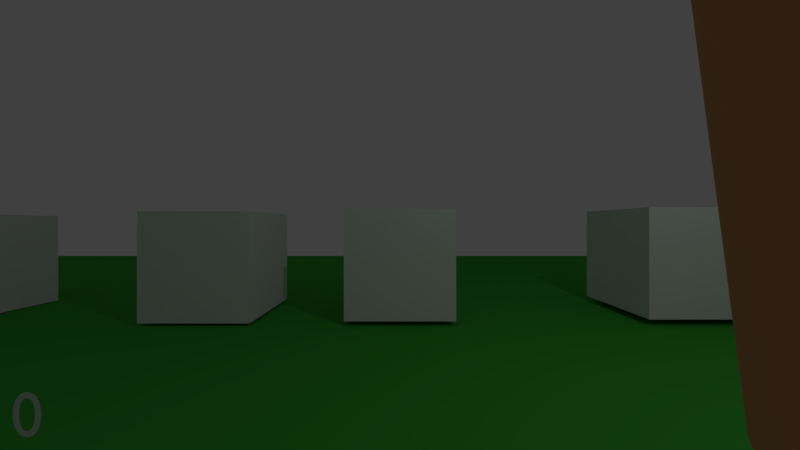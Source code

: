 # Source: UPBGE_Engine_FPS_V.07_download_free.blend  (saved by Blender 2.79.1; exported with 4.5.12 LTS)
import bpy
from mathutils import Matrix  # noqa: F401  (used for matrix-valued properties, if any)

bpy.ops.wm.read_factory_settings(use_empty=True)
scene = bpy.context.scene
scene.name = 'camera1'

# ---- collections
col_collection_1 = bpy.data.collections.new('Collection 1'); scene.collection.children.link(col_collection_1)
col_collection_2 = bpy.data.collections.new('Collection 2'); scene.collection.children.link(col_collection_2)
col_collection_2.hide_render = True
col_collection_2.hide_viewport = True
col_collection_10 = bpy.data.collections.new('Collection 10'); scene.collection.children.link(col_collection_10)
col_collection_10.hide_render = True
col_collection_10.hide_viewport = True

# ---- materials (node trees are filled in below, after node groups)
mat_material_001 = bpy.data.materials.new('Material.001')
mat_material_001.alpha_threshold = 0.0
mat_material_001.use_transparent_shadow = False
mat_material_001.diffuse_color = (1.0, 0.01218, 0.0, 1.0)
mat_material_001.roughness = 0.5
mat_ground = bpy.data.materials.new('ground')
mat_ground.alpha_threshold = 0.0
mat_ground.use_transparent_shadow = False
mat_ground.diffuse_color = (0.04907, 0.4109, 0.04236, 1.0)
mat_ground.roughness = 0.5
mat_ground.specular_intensity = 0.7226
mat_material_002 = bpy.data.materials.new('Material.002')
mat_material_002.alpha_threshold = 0.0
mat_material_002.use_transparent_shadow = False
mat_material_002.diffuse_color = (0.477, 0.477, 0.477, 1.0)
mat_material_002.roughness = 0.5
mat_material_003 = bpy.data.materials.new('Material.003')
mat_material_003.alpha_threshold = 0.0
mat_material_003.use_transparent_shadow = False
mat_material_003.diffuse_color = (1.0, 0.3631, 0.1972, 1.0)
mat_material_003.roughness = 0.5
mat_material_004 = bpy.data.materials.new('Material.004')
mat_material_004.alpha_threshold = 0.0
mat_material_004.use_transparent_shadow = False
mat_material_004.diffuse_color = (0.7873, 0.8, 0.0, 1.0)
mat_material_004.roughness = 0.5
mat_bala_cor = bpy.data.materials.new('bala cor')
mat_bala_cor.alpha_threshold = 0.0
mat_bala_cor.use_transparent_shadow = False
mat_bala_cor.diffuse_color = (0.7962, 0.6958, 0.01083, 1.0)
mat_bala_cor.roughness = 0.5

# ---- material node trees

# ---- world
world_world = bpy.data.worlds.new('World'); scene.world = world_world
world_world.color = (0.05088, 0.05088, 0.05088)
world_world.use_sun_shadow = False
world_world.sun_shadow_jitter_overblur = 0.0
world_world.cycles.sampling_method = 'MANUAL'

# ---- cameras
cam_camera_002 = bpy.data.cameras.new('Camera.002')
cam_camera_002.passepartout_alpha = 1.0
cam_camera_002.clip_end = 100.0
cam_camera_002.lens = 13.43
cam_camera_002.sensor_width = 32.0
cam_camera_002.sensor_height = 18.0
cam_camera_002.ortho_scale = 7.314
cam_camera_002.lens_unit = 'FOV'
cam_camera_002.dof.focus_distance = 0.0
cam_camera_002.dof.aperture_fstop = 128.0

# ---- lights
light_lamp = bpy.data.lights.new('Lamp', 'POINT')
light_lamp.transmission_factor = 0.0
light_lamp.cutoff_distance = 30.0
light_lamp.energy = 100.0
light_lamp.shadow_buffer_clip_start = 1.001
light_lamp.shadow_soft_size = 0.1
light_lamp.shadow_maximum_resolution = 0.006
light_lamp.use_absolute_resolution = True
light_point = bpy.data.lights.new('Point', 'POINT')
light_point.transmission_factor = 0.0
light_point.energy = 100.0
light_point.shadow_buffer_clip_start = 0.5
light_point.shadow_soft_size = 0.1
light_point.shadow_maximum_resolution = 0.006
light_point.use_absolute_resolution = True

# ---- meshes
me_cube_011 = bpy.data.meshes.new('Cube.011')
me_cube_011.from_pydata([(-0.3478, -0.2018, -0.9245), (-0.3478, -0.2018, -0.6899), (-0.3478, 0.2018, -0.9245), (-0.3478, 0.2018, -0.6899), (0.3478, -0.2018, -0.9245), (0.3478, -0.2018, -0.6899), (0.3478, 0.2018, -0.9245), (0.3478, 0.2018, -0.6899)], [], [(0, 1, 3, 2), (2, 3, 7, 6), (6, 7, 5, 4), (4, 5, 1, 0), (2, 6, 4, 0), (7, 3, 1, 5)])
me_cube_011.materials.append(mat_material_001)
me_cube_011.use_remesh_preserve_volume = False
me_cube_011.use_remesh_preserve_attributes = False
me_cube_011.use_mirror_vertex_groups = False
me_cube_011.update()
me_cube_009 = bpy.data.meshes.new('Cube.009')
me_cube_009.from_pydata([(-0.3478, -0.2018, -0.9245), (-0.3478, -0.2018, -0.6899), (-0.3478, 0.2018, -0.9245), (-0.3478, 0.2018, -0.6899), (0.3478, -0.2018, -0.9245), (0.3478, -0.2018, -0.6899), (0.3478, 0.2018, -0.9245), (0.3478, 0.2018, -0.6899)], [], [(0, 1, 3, 2), (2, 3, 7, 6), (6, 7, 5, 4), (4, 5, 1, 0), (2, 6, 4, 0), (7, 3, 1, 5)])
me_cube_009.materials.append(mat_material_001)
me_cube_009.use_remesh_preserve_volume = False
me_cube_009.use_remesh_preserve_attributes = False
me_cube_009.use_mirror_vertex_groups = False
me_cube_009.update()
me_cube_008 = bpy.data.meshes.new('Cube.008')
me_cube_008.from_pydata([(-0.3478, -0.2018, -0.9245), (-0.3478, -0.2018, -0.6899), (-0.3478, 0.2018, -0.9245), (-0.3478, 0.2018, -0.6899), (0.3478, -0.2018, -0.9245), (0.3478, -0.2018, -0.6899), (0.3478, 0.2018, -0.9245), (0.3478, 0.2018, -0.6899)], [], [(0, 1, 3, 2), (2, 3, 7, 6), (6, 7, 5, 4), (4, 5, 1, 0), (2, 6, 4, 0), (7, 3, 1, 5)])
me_cube_008.materials.append(mat_material_001)
me_cube_008.use_remesh_preserve_volume = False
me_cube_008.use_remesh_preserve_attributes = False
me_cube_008.use_mirror_vertex_groups = False
me_cube_008.update()
me_cube_007 = bpy.data.meshes.new('Cube.007')
me_cube_007.from_pydata([(-0.3478, -0.2018, -0.9245), (-0.3478, -0.2018, -0.6899), (-0.3478, 0.2018, -0.9245), (-0.3478, 0.2018, -0.6899), (0.3478, -0.2018, -0.9245), (0.3478, -0.2018, -0.6899), (0.3478, 0.2018, -0.9245), (0.3478, 0.2018, -0.6899)], [], [(0, 1, 3, 2), (2, 3, 7, 6), (6, 7, 5, 4), (4, 5, 1, 0), (2, 6, 4, 0), (7, 3, 1, 5)])
me_cube_007.materials.append(mat_material_001)
me_cube_007.use_remesh_preserve_volume = False
me_cube_007.use_remesh_preserve_attributes = False
me_cube_007.use_mirror_vertex_groups = False
me_cube_007.update()
me_cube_006 = bpy.data.meshes.new('Cube.006')
me_cube_006.from_pydata([(-1.0, -1.0, -1.0), (-1.0, -1.0, 1.0), (-1.0, 1.0, -1.0), (-1.0, 1.0, 1.0), (1.0, -1.0, -1.0), (1.0, -1.0, 1.0), (1.0, 1.0, -1.0), (1.0, 1.0, 1.0)], [], [(0, 1, 3, 2), (2, 3, 7, 6), (6, 7, 5, 4), (4, 5, 1, 0), (2, 6, 4, 0), (7, 3, 1, 5)])
me_cube_006.use_remesh_preserve_volume = False
me_cube_006.use_remesh_preserve_attributes = False
me_cube_006.use_mirror_vertex_groups = False
me_cube_006.update()
me_cube_002 = bpy.data.meshes.new('Cube.002')
me_cube_002.from_pydata([(-1.0, -1.0, -1.0), (-1.0, -1.0, 1.0), (-1.0, 1.0, -1.0), (-1.0, 1.0, 1.0), (1.0, -1.0, -1.0), (1.0, -1.0, 1.0), (1.0, 1.0, -1.0), (1.0, 1.0, 1.0)], [], [(0, 1, 3, 2), (2, 3, 7, 6), (6, 7, 5, 4), (4, 5, 1, 0), (2, 6, 4, 0), (7, 3, 1, 5)])
me_cube_002.use_remesh_preserve_volume = False
me_cube_002.use_remesh_preserve_attributes = False
me_cube_002.use_mirror_vertex_groups = False
me_cube_002.update()
me_cube_001 = bpy.data.meshes.new('Cube.001')
me_cube_001.from_pydata([(-1.0, -1.0, -1.0), (-1.0, -1.0, 1.0), (-1.0, 1.0, -1.0), (-1.0, 1.0, 1.0), (1.0, -1.0, -1.0), (1.0, -1.0, 1.0), (1.0, 1.0, -1.0), (1.0, 1.0, 1.0)], [], [(0, 1, 3, 2), (2, 3, 7, 6), (6, 7, 5, 4), (4, 5, 1, 0), (2, 6, 4, 0), (7, 3, 1, 5)])
me_cube_001.use_remesh_preserve_volume = False
me_cube_001.use_remesh_preserve_attributes = False
me_cube_001.use_mirror_vertex_groups = False
me_cube_001.update()
me_cube = bpy.data.meshes.new('Cube')
me_cube.from_pydata([(-1.0, -1.0, -1.0), (-1.0, -1.0, 1.0), (-1.0, 1.0, -1.0), (-1.0, 1.0, 1.0), (1.0, -1.0, -1.0), (1.0, -1.0, 1.0), (1.0, 1.0, -1.0), (1.0, 1.0, 1.0)], [], [(0, 1, 3, 2), (2, 3, 7, 6), (6, 7, 5, 4), (4, 5, 1, 0), (2, 6, 4, 0), (7, 3, 1, 5)])
me_cube.use_remesh_preserve_volume = False
me_cube.use_remesh_preserve_attributes = False
me_cube.use_mirror_vertex_groups = False
me_cube.update()
me_ground = bpy.data.meshes.new('ground')
me_ground.from_pydata([(-20.0, -20.0, 0.0), (20.0, -20.0, 0.0), (-20.0, 20.0, 0.0), (20.0, 20.0, 0.0)], [], [(0, 1, 3, 2)])
_uv = me_ground.uv_layers.new(name='UVMap')
_uv.uv.foreach_set('vector', [0.0, 0.0, 1.0, 0.0, 1.0, 1.0, 0.0, 1.0])
me_ground.materials.append(mat_ground)
me_ground.use_remesh_preserve_volume = False
me_ground.use_remesh_preserve_attributes = False
me_ground.use_mirror_vertex_groups = False
me_ground.update()
me_cube_005 = bpy.data.meshes.new('Cube.005')
me_cube_005.from_pydata([(-0.3748, -0.3391, -1.0), (-0.3748, -0.3391, 1.0), (-0.3748, 0.3391, -1.0), (-0.3748, 0.3391, 1.0), (0.3748, -0.3391, -1.0), (0.3748, -0.3391, 1.0), (0.3748, 0.3391, -1.0), (0.3748, 0.3391, 1.0)], [], [(0, 1, 3, 2), (2, 3, 7, 6), (6, 7, 5, 4), (4, 5, 1, 0), (2, 6, 4, 0), (7, 3, 1, 5)])
me_cube_005.use_remesh_preserve_volume = False
me_cube_005.use_remesh_preserve_attributes = False
me_cube_005.use_mirror_vertex_groups = False
me_cube_005.update()
me_piston_piston1 = bpy.data.meshes.new('piston piston1')
me_piston_piston1.from_pydata([(0.1678, 1.658, -1.392), (0.1616, 1.658, -1.39), (0.1563, 1.659, -1.388), (0.1316, 1.67, -1.447), (0.1406, 1.669, -1.452), (0.1908, 1.622, -1.302), (0.1915, 1.602, -1.298), (0.2034, 1.603, -1.304), (0.2035, 1.61, -1.306), (0.2036, 1.618, -1.308), (0.2036, 1.622, -1.309), (0.1587, 1.641, -1.38), (0.1596, 1.631, -1.377), (0.1628, 1.63, -1.378), (0.1617, 1.639, -1.381), (0.1615, 1.64, -1.381), (0.1512, 1.659, -1.386), (0.1452, 1.659, -1.383), (0.1223, 1.67, -1.444), (0.1768, 1.623, -1.298), (0.1772, 1.62, -1.297), (0.178, 1.611, -1.295), (0.1787, 1.604, -1.294), (0.1559, 1.641, -1.379), (0.156, 1.639, -1.378), (0.1565, 1.631, -1.375), (0.1351, 1.702, -1.443), (0.1433, 1.699, -1.448), (0.1868, 1.649, -1.35), (0.1868, 1.684, -1.353), (0.2058, 1.677, -1.311), (0.2037, 1.63, -1.311), (0.1757, 1.688, -1.346), (0.1933, 1.68, -1.304), (0.1758, 1.688, -1.377), (0.1655, 1.691, -1.371), (0.1755, 1.654, -1.375), (0.1905, 1.632, -1.304), (0.1585, 1.694, -1.387), (0.1682, 1.69, -1.394), (0.1804, 1.65, -1.347), (0.1692, 1.655, -1.372), (0.203, 1.561, -1.294), (0.183, 1.569, -1.338), (0.1861, 1.617, -1.343), (0.1745, 1.565, -1.333), (0.1755, 1.617, -1.338), (0.1931, 1.557, -1.289), (0.1875, 1.639, -1.346), (0.1807, 1.639, -1.342), (0.1864, 1.631, -1.345), (0.1805, 1.631, -1.341), (0.1568, 1.649, -1.386), (0.1598, 1.649, -1.387), (0.1588, 1.642, -1.388), (0.156, 1.642, -1.387), (0.1748, 1.65, -1.344), (0.1638, 1.655, -1.37), (0.176, 1.639, -1.339), (0.1595, 1.648, -1.379), (0.1625, 1.647, -1.38), (0.1587, 1.64, -1.388), (0.1556, 1.632, -1.387), (0.1586, 1.632, -1.388), (0.1583, 1.63, -1.388), (0.1553, 1.63, -1.387), (0.156, 1.64, -1.387), (0.1629, 1.628, -1.377), (0.16, 1.628, -1.376), (0.1668, 1.626, -1.368), (0.1667, 1.625, -1.368), (0.1636, 1.627, -1.367), (0.1634, 1.625, -1.367), (0.1709, 1.623, -1.358), (0.1676, 1.623, -1.357), (0.1678, 1.625, -1.357), (0.1711, 1.625, -1.358), (0.1704, 1.625, -1.351), (0.1738, 1.625, -1.352), (0.1736, 1.623, -1.353), (0.1701, 1.623, -1.351), (0.1855, 1.621, -1.344), (0.1749, 1.622, -1.34), (0.1805, 1.631, -1.341), (0.1757, 1.632, -1.339), (0.126, 1.7, -1.441), (0.1614, 1.65, -1.34), (0.176, 1.632, -1.3), (0.1789, 1.678, -1.3), (0.1628, 1.685, -1.343), (0.1535, 1.689, -1.368), (0.1518, 1.655, -1.365), (0.147, 1.691, -1.385), (0.1582, 1.655, -1.368), (0.1685, 1.65, -1.342), (0.1639, 1.618, -1.334), (0.1655, 1.57, -1.331), (0.1828, 1.563, -1.285), (0.1708, 1.64, -1.338), (0.1632, 1.64, -1.336), (0.1707, 1.632, -1.337), (0.164, 1.632, -1.335), (0.1534, 1.642, -1.385), (0.154, 1.649, -1.384), (0.1565, 1.648, -1.378), (0.1533, 1.64, -1.385), (0.1525, 1.63, -1.385), (0.1527, 1.632, -1.385), (0.1567, 1.628, -1.375), (0.1602, 1.625, -1.366), (0.1604, 1.627, -1.366), (0.1643, 1.624, -1.356), (0.1644, 1.625, -1.355), (0.1669, 1.625, -1.349), (0.1666, 1.624, -1.35), (0.1642, 1.622, -1.335), (0.1707, 1.632, -1.337), (0.176, 1.632, -1.339)], [], [(0, 1, 2, 3, 4), (5, 6, 7, 8, 9, 10), (11, 12, 13, 14, 15), (2, 16, 17, 18, 3), (19, 20, 21, 22, 6, 5), (23, 24, 25, 12, 11), (3, 26, 27, 4), (28, 29, 30, 31), (29, 32, 33, 30), (34, 35, 32, 29), (36, 34, 29, 28), (31, 30, 33, 37), (27, 26, 38, 39), (10, 31, 37, 5), (4, 27, 39, 0), (36, 28, 40, 41), (7, 42, 43, 44), (44, 43, 45, 46), (42, 47, 45, 43), (28, 48, 49, 40), (31, 10, 48, 28), (0, 36, 41, 1), (0, 39, 34, 36), (39, 38, 35, 34), (42, 7, 6, 47), (48, 50, 51, 49), (10, 9, 50, 48), (52, 53, 54, 55), (41, 40, 56, 57), (40, 49, 58, 56), (2, 1, 53, 52), (41, 57, 59, 60), (1, 41, 60, 53), (54, 15, 14, 61), (53, 60, 15, 54), (60, 59, 11, 15), (62, 63, 64, 65), (55, 54, 61, 66), (64, 67, 68, 65), (63, 13, 67, 64), (67, 13, 69, 70), (13, 12, 71, 69), (72, 70, 73, 74), (69, 71, 75, 76), (68, 67, 70, 72), (76, 75, 77, 78), (74, 73, 79, 80), (81, 79, 78, 50), (80, 79, 81, 82), (61, 14, 13, 63), (66, 61, 63, 62), (79, 73, 76, 78), (73, 70, 69, 76), (83, 50, 78), (46, 82, 81, 44), (84, 58, 49, 83), (78, 77, 84, 83), (50, 9, 8, 81), (81, 8, 7, 44), (3, 18, 85, 26), (86, 87, 88, 89), (89, 88, 33, 32), (90, 89, 32, 35), (91, 86, 89, 90), (87, 37, 33, 88), (85, 92, 38, 26), (19, 5, 37, 87), (18, 17, 92, 85), (91, 93, 94, 86), (22, 95, 96, 97), (95, 46, 45, 96), (97, 96, 45, 47), (86, 94, 98, 99), (87, 86, 99, 19), (17, 16, 93, 91), (17, 91, 90, 92), (92, 90, 35, 38), (97, 47, 6, 22), (99, 98, 100, 101), (19, 99, 101, 20), (52, 55, 102, 103), (93, 57, 56, 94), (94, 56, 58, 98), (2, 52, 103, 16), (93, 104, 59, 57), (16, 103, 104, 93), (102, 105, 24, 23), (103, 102, 23, 104), (104, 23, 11, 59), (62, 65, 106, 107), (55, 66, 105, 102), (106, 65, 68, 108), (107, 106, 108, 25), (108, 109, 110, 25), (25, 110, 71, 12), (72, 74, 111, 109), (110, 112, 75, 71), (68, 72, 109, 108), (112, 113, 77, 75), (74, 80, 114, 111), (115, 101, 113, 114), (80, 82, 115, 114), (105, 107, 25, 24), (66, 62, 107, 105), (114, 113, 112, 111), (111, 112, 110, 109), (116, 113, 101), (46, 95, 115, 82), (117, 116, 98, 58), (113, 116, 117, 77), (101, 115, 21, 20), (115, 95, 22, 21)])
me_piston_piston1.materials.append(mat_material_002)
me_piston_piston1.use_remesh_preserve_volume = False
me_piston_piston1.use_remesh_preserve_attributes = False
me_piston_piston1.use_mirror_vertex_groups = False
me_piston_piston1.update()
me_bracod_bracod1 = bpy.data.meshes.new('bracod bracod1')
me_bracod_bracod1.from_pydata([(0.1963, 1.628, -1.328), (0.1945, 1.617, -1.327), (0.1935, 1.606, -1.326), (0.1895, 1.595, -1.324), (0.188, 1.587, -1.323), (0.1864, 1.578, -1.323), (0.1842, 1.567, -1.322), (0.182, 1.555, -1.321), (0.1902, 1.552, -1.315), (0.1948, 1.551, -1.309), (0.2073, 1.612, -1.3), (0.2092, 1.626, -1.305), (0.204, 1.638, -1.299), (0.1981, 1.64, -1.33), (0.196, 1.553, -1.284), (0.1828, 1.598, -1.272), (0.1795, 1.603, -1.273), (0.1983, 1.607, -1.288), (0.2017, 1.554, -1.322), (0.2132, 1.556, -1.329), (0.2251, 1.557, -1.311), (0.2287, 1.562, -1.291), (0.2123, 1.557, -1.288), (0.2042, 1.557, -1.336), (0.2064, 1.565, -1.339), (0.2086, 1.573, -1.343), (0.2097, 1.582, -1.345), (0.2108, 1.59, -1.346), (0.2112, 1.599, -1.347), (0.2087, 1.607, -1.347), (0.2114, 1.616, -1.349), (0.2142, 1.625, -1.351), (0.2331, 1.616, -1.317), (0.2291, 1.587, -1.314), (0.2338, 1.613, -1.289), (0.2061, 1.632, -1.34), (0.2121, 1.631, -1.279), (0.1859, 1.617, -1.264), (0.2014, 1.594, -1.249), (0.2194, 1.603, -1.245), (0.1901, 1.63, -1.263), (0.1913, 1.635, -1.278), (0.1793, 1.649, -1.288), (0.1747, 1.638, -1.283), (0.2898, 1.475, -1.064), (0.3247, 1.532, -1.07), (0.2882, 1.51, -1.071), (0.3315, 1.553, -1.106), (0.3764, 1.519, -1.109), (0.2401, 1.594, -1.26), (0.2241, 1.612, -1.254), (0.3069, 1.447, -1.083), (0.373, 1.439, -1.094), (0.2412, 1.581, -1.264), (0.2376, 1.573, -1.253), (0.2313, 1.587, -1.29), (0.2057, 1.568, -1.256), (0.2146, 1.559, -1.259), (0.3748, 1.472, -1.12), (0.1985, 1.625, -1.361), (0.1971, 1.616, -1.359), (0.1719, 1.628, -1.375), (0.1701, 1.635, -1.379), (0.1931, 1.556, -1.328), (0.1999, 1.633, -1.362), (0.1932, 1.637, -1.357), (0.2016, 1.612, -1.337), (0.1804, 1.624, -1.347), (0.1897, 1.621, -1.35), (0.1868, 1.64, -1.351), (0.1836, 1.632, -1.349), (0.1734, 1.63, -1.369), (0.1749, 1.632, -1.363), (0.1549, 1.637, -1.36), (0.1542, 1.637, -1.365), (0.1682, 1.642, -1.382), (0.1696, 1.644, -1.374), (0.1709, 1.646, -1.367), (0.1729, 1.639, -1.365), (0.1518, 1.644, -1.365), (0.1526, 1.644, -1.36), (0.1536, 1.651, -1.362), (0.1526, 1.65, -1.366), (0.151, 1.593, -1.339), (0.1511, 1.586, -1.338), (0.1544, 1.592, -1.311), (0.1551, 1.599, -1.311), (0.1536, 1.636, -1.37), (0.151, 1.644, -1.37), (0.1516, 1.65, -1.371), (0.1854, 1.599, -1.35), (0.1873, 1.6, -1.338), (0.1724, 1.603, -1.343), (0.1676, 1.602, -1.351), (0.1887, 1.614, -1.34), (0.188, 1.607, -1.339), (0.1825, 1.611, -1.366), (0.1856, 1.612, -1.353), (0.2001, 1.592, -1.335), (0.1835, 1.597, -1.363), (0.183, 1.604, -1.365), (0.1707, 1.588, -1.331), (0.1714, 1.595, -1.333), (0.1659, 1.596, -1.33), (0.1651, 1.59, -1.329), (0.1707, 1.592, -1.356), (0.1711, 1.594, -1.344), (0.1975, 1.576, -1.333), (0.17, 1.581, -1.33), (0.1708, 1.58, -1.342), (0.1717, 1.579, -1.353), (0.1712, 1.585, -1.355), (0.1802, 1.566, -1.34), (0.1812, 1.559, -1.337), (0.1628, 1.561, -1.335), (0.1622, 1.57, -1.337), (0.1726, 1.578, -1.323), (0.1721, 1.569, -1.323), (0.1792, 1.573, -1.342), (0.1759, 1.575, -1.333), (0.1716, 1.56, -1.322), (0.1764, 1.559, -1.33), (0.1731, 1.609, -1.344), (0.1738, 1.616, -1.345), (0.1663, 1.617, -1.339), (0.1661, 1.61, -1.338), (0.156, 1.589, -1.351), (0.1565, 1.582, -1.35), (0.1638, 1.579, -1.329), (0.1616, 1.578, -1.338), (0.1528, 1.584, -1.327), (0.1588, 1.583, -1.323), (0.1619, 1.615, -1.361), (0.1678, 1.616, -1.353), (0.1659, 1.579, -1.321), (0.1648, 1.572, -1.321), (0.1642, 1.583, -1.328), (0.1604, 1.583, -1.339), (0.1555, 1.596, -1.352), (0.1607, 1.596, -1.341), (0.1629, 1.601, -1.359), (0.1624, 1.608, -1.36), (0.1636, 1.564, -1.321), (0.1632, 1.563, -1.328), (0.1587, 1.599, -1.334), (0.1509, 1.6, -1.34), (0.1558, 1.606, -1.311), (0.162, 1.605, -1.31), (0.1588, 1.567, -1.322), (0.1636, 1.568, -1.319), (0.166, 1.572, -1.306), (0.161, 1.572, -1.308), (0.1574, 1.604, -1.34), (0.166, 1.604, -1.337), (0.1657, 1.607, -1.315), (0.1605, 1.608, -1.316), (0.1541, 1.567, -1.324), (0.1534, 1.575, -1.326), (0.1666, 1.598, -1.328), (0.1663, 1.592, -1.327), (0.1648, 1.582, -1.318), (0.1642, 1.575, -1.319), (0.1478, 1.617, -1.347), (0.157, 1.617, -1.343), (0.1661, 1.586, -1.326), (0.1586, 1.586, -1.332), (0.1488, 1.604, -1.344), (0.1483, 1.61, -1.345), (0.17, 1.628, -1.277), (0.1755, 1.621, -1.28), (0.1612, 1.615, -1.317), (0.1664, 1.614, -1.316), (0.167, 1.62, -1.317), (0.1618, 1.621, -1.318), (0.1608, 1.599, -1.31), (0.1664, 1.598, -1.308), (0.1681, 1.604, -1.309), (0.161, 1.579, -1.309), (0.1665, 1.579, -1.307), (0.167, 1.585, -1.307), (0.1609, 1.587, -1.309), (0.1842, 1.642, -1.294), (0.1891, 1.636, -1.3), (0.1751, 1.642, -1.315), (0.1678, 1.647, -1.313), (0.1647, 1.592, -1.308), (0.1596, 1.592, -1.309), (0.1565, 1.622, -1.319), (0.181, 1.614, -1.283), (0.185, 1.625, -1.292), (0.1549, 1.588, -1.311), (0.1553, 1.609, -1.318), (0.1559, 1.616, -1.318), (0.156, 1.573, -1.309), (0.1554, 1.58, -1.31), (0.1671, 1.636, -1.33), (0.1595, 1.638, -1.331), (0.1537, 1.632, -1.299), (0.1609, 1.627, -1.299), (0.1605, 1.652, -1.311), (0.1571, 1.642, -1.305), (0.168, 1.621, -1.3), (0.1715, 1.632, -1.307), (0.1513, 1.634, -1.325), (0.1519, 1.64, -1.332), (0.1456, 1.628, -1.345), (0.145, 1.624, -1.342), (0.1506, 1.629, -1.317), (0.1555, 1.625, -1.315), (0.1605, 1.622, -1.314), (0.1638, 1.629, -1.322), (0.151, 1.623, -1.34), (0.1518, 1.619, -1.332), (0.1462, 1.62, -1.334), (0.1574, 1.617, -1.33), (0.1574, 1.62, -1.338), (0.1593, 1.625, -1.342), (0.1525, 1.626, -1.343), (0.4122, 1.435, -0.8873), (0.4471, 1.492, -0.8931), (0.4105, 1.47, -0.8946), (0.452, 1.508, -0.9304), (0.5015, 1.479, -0.9348), (0.4292, 1.408, -0.9063), (0.4955, 1.41, -0.91), (0.4944, 1.436, -0.9368)], [], [(0, 1, 2, 3, 4, 5, 6, 7, 8, 9, 10, 11, 12, 13), (14, 15, 16, 17, 10, 9), (18, 19, 20, 21, 22), (23, 24, 25, 26, 27, 28, 29, 30, 31, 32, 33, 20, 19), (34, 32, 31, 35, 36), (18, 22, 14, 9, 8), (37, 16, 38, 39, 40), (35, 13, 12, 41, 40, 36), (41, 12, 42, 43), (47, 48, 49, 50), (53, 54, 21, 55), (46, 45, 39, 38), (51, 44, 56, 57), (58, 52, 54, 53), (50, 49, 34, 36), (56, 38, 15, 14), (57, 56, 14, 22), (55, 21, 20, 33), (59, 60, 61, 62), (18, 63, 23, 19), (30, 29, 60, 59), (35, 31, 64, 65), (66, 1, 67, 68), (0, 13, 69, 70), (71, 72, 73, 74), (65, 64, 75, 76), (68, 67, 72, 71), (70, 69, 77, 78), (79, 80, 81, 82), (83, 84, 85, 86), (62, 61, 87, 88), (76, 75, 89, 82), (90, 91, 92, 93), (2, 1, 94, 95), (66, 29, 96, 97), (98, 3, 91, 90), (28, 27, 99, 100), (101, 102, 103, 104), (4, 3, 102, 101), (98, 27, 105, 106), (107, 5, 108, 109), (26, 25, 110, 111), (112, 113, 114, 115), (6, 5, 116, 117), (107, 25, 118, 119), (63, 7, 120, 121), (24, 23, 113, 112), (122, 123, 124, 125), (126, 127, 84, 83), (128, 129, 130, 131), (97, 96, 132, 133), (117, 116, 134, 135), (109, 108, 136, 137), (106, 105, 138, 139), (100, 99, 140, 141), (121, 120, 142, 143), (119, 118, 129, 128), (111, 110, 127, 126), (95, 94, 123, 122), (144, 145, 146, 147), (148, 149, 150, 151), (152, 153, 154, 155), (115, 114, 156, 157), (104, 103, 158, 159), (93, 92, 153, 152), (135, 134, 160, 161), (133, 132, 162, 163), (137, 136, 164, 165), (139, 138, 145, 144), (143, 142, 149, 148), (141, 140, 166, 167), (37, 40, 168, 169), (170, 171, 172, 173), (174, 175, 176, 147), (177, 178, 179, 180), (181, 182, 183, 184), (159, 158, 176, 175), (165, 164, 185, 186), (163, 162, 187, 173), (17, 16, 188, 189), (131, 130, 190, 180), (191, 192, 167, 166), (157, 156, 193, 194), (154, 153, 125, 171), (161, 160, 179, 178), (78, 77, 81, 80), (11, 10, 182, 181), (184, 183, 195, 196), (169, 168, 197, 198), (43, 42, 199, 200), (189, 188, 201, 202), (203, 204, 205, 206), (198, 197, 207, 208), (200, 199, 204, 203), (202, 201, 209, 210), (211, 212, 213, 206), (210, 209, 214, 215), (196, 195, 216, 217), (208, 207, 213, 212), (34, 55, 33, 32), (48, 58, 53, 49), (44, 46, 38, 56), (49, 53, 55, 34), (54, 57, 22, 21), (39, 50, 36, 40), (52, 51, 57, 54), (45, 47, 50, 39), (160, 131, 180, 179), (124, 163, 173, 172), (84, 165, 186, 85), (194, 177, 180, 190), (86, 174, 147, 146), (192, 170, 173, 187), (114, 143, 148, 156), (103, 139, 144, 158), (127, 137, 165, 84), (123, 133, 163, 124), (140, 93, 152, 166), (166, 152, 155, 191), (156, 148, 151, 193), (158, 144, 147, 176), (116, 119, 128, 134), (113, 121, 143, 114), (102, 106, 139, 103), (110, 109, 137, 127), (94, 97, 133, 123), (134, 128, 131, 160), (23, 63, 121, 113), (5, 107, 119, 116), (25, 107, 109, 110), (3, 98, 106, 102), (27, 98, 90, 99), (1, 66, 97, 94), (99, 90, 93, 140), (77, 76, 82, 81), (88, 79, 82, 89), (60, 68, 71, 61), (69, 65, 76, 77), (61, 71, 74, 87), (29, 66, 68, 60), (13, 35, 65, 69), (8, 7, 63, 18), (195, 210, 215, 216), (15, 38, 16), (217, 211, 206, 205), (183, 202, 210, 195), (197, 200, 203, 207), (207, 203, 206, 213), (182, 189, 202, 183), (168, 43, 200, 197), (40, 41, 43, 168), (10, 17, 189, 182), (216, 215, 211, 217), (209, 208, 212, 214), (204, 196, 217, 205), (215, 214, 212, 211), (201, 198, 208, 209), (188, 169, 198, 201), (199, 184, 196, 204), (12, 11, 181, 42), (42, 181, 184, 199), (16, 37, 169, 188), (87, 74, 79, 88), (72, 78, 80, 73), (75, 62, 88, 89), (74, 73, 80, 79), (67, 70, 78, 72), (1, 0, 70, 67), (31, 30, 59, 64), (64, 59, 62, 75), (191, 155, 170, 192), (124, 172, 171, 125), (192, 187, 162, 167), (155, 154, 171, 170), (132, 141, 167, 162), (91, 95, 122, 92), (96, 100, 141, 132), (92, 122, 125, 153), (29, 28, 100, 96), (3, 2, 95, 91), (85, 186, 174, 86), (164, 159, 175, 185), (186, 185, 175, 174), (136, 104, 159, 164), (105, 111, 126, 138), (138, 126, 83, 145), (27, 26, 111, 105), (5, 4, 101, 108), (108, 101, 104, 136), (145, 83, 86, 146), (193, 151, 177, 194), (149, 161, 178, 150), (130, 157, 194, 190), (151, 150, 178, 177), (142, 135, 161, 149), (129, 115, 157, 130), (120, 117, 135, 142), (25, 24, 112, 118), (7, 6, 117, 120), (118, 112, 115, 129), (46, 44, 218, 220), (47, 45, 219, 221), (44, 51, 223, 218), (52, 58, 225, 224), (48, 47, 221, 222), (51, 52, 224, 223), (58, 48, 222, 225), (45, 46, 220, 219), (219, 220, 218, 223, 224, 225, 222, 221)])
me_bracod_bracod1.materials.append(mat_material_003)
me_bracod_bracod1.use_remesh_preserve_volume = False
me_bracod_bracod1.use_remesh_preserve_attributes = False
me_bracod_bracod1.use_mirror_vertex_groups = False
me_bracod_bracod1.update()
me_sphere = bpy.data.meshes.new('Sphere')
me_sphere.from_pydata([(0.012, 0.1178, 0.001464), (0.012, 0.0789, -0.09252), (0.106, -0.01508, 0.09545), (0.1449, -0.01508, 0.001464), (0.106, -0.01508, -0.09252), (0.012, -0.01508, 0.1344), (0.012, -0.1091, 0.09545), (0.012, -0.148, 0.001464), (0.012, -0.1091, -0.09252), (0.012, -0.01508, -0.1315), (-0.08199, -0.01508, 0.09545), (-0.1209, -0.01508, 0.001464), (-0.08199, -0.01508, -0.09252), (0.012, 0.0789, 0.09545)], [], [(13, 5, 2), (9, 1, 4), (0, 13, 2, 3), (1, 0, 3, 4), (9, 4, 8), (3, 2, 6, 7), (4, 3, 7, 8), (2, 5, 6), (9, 8, 12), (7, 6, 10, 11), (8, 7, 11, 12), (6, 5, 10), (10, 5, 13), (9, 12, 1), (11, 10, 13, 0), (12, 11, 0, 1)])
me_sphere.materials.append(mat_material_004)
me_sphere.use_remesh_preserve_volume = False
me_sphere.use_remesh_preserve_attributes = False
me_sphere.use_mirror_vertex_groups = False
me_sphere.update()
me_cube_010 = bpy.data.meshes.new('Cube.010')
me_cube_010.from_pydata([(-0.3478, -0.2018, -0.9245), (-0.3478, -0.2018, -0.6899), (-0.3478, 0.2018, -0.9245), (-0.3478, 0.2018, -0.6899), (0.3478, -0.2018, -0.9245), (0.3478, -0.2018, -0.6899), (0.3478, 0.2018, -0.9245), (0.3478, 0.2018, -0.6899)], [], [(0, 1, 3, 2), (2, 3, 7, 6), (6, 7, 5, 4), (4, 5, 1, 0), (2, 6, 4, 0), (7, 3, 1, 5)])
me_cube_010.materials.append(mat_material_001)
me_cube_010.use_remesh_preserve_volume = False
me_cube_010.use_remesh_preserve_attributes = False
me_cube_010.use_mirror_vertex_groups = False
me_cube_010.update()
me_cube_003 = bpy.data.meshes.new('Cube.003')
me_cube_003.from_pydata([(-0.002614, -0.1478, 0.01256), (-0.002614, -0.1474, 0.01911), (-0.002614, -0.1355, 0.01384), (-0.002614, -0.1351, 0.02039), (0.002614, -0.1478, 0.01256), (0.002614, -0.1474, 0.01911), (0.002614, -0.1355, 0.01384), (0.002614, -0.1351, 0.02039)], [], [(0, 1, 3, 2), (2, 3, 7, 6), (6, 7, 5, 4), (4, 5, 1, 0), (2, 6, 4, 0), (7, 3, 1, 5)])
me_cube_003.materials.append(mat_bala_cor)
me_cube_003.use_remesh_preserve_volume = False
me_cube_003.use_remesh_preserve_attributes = False
me_cube_003.use_mirror_vertex_groups = False
me_cube_003.update()
me_cube_004 = bpy.data.meshes.new('Cube.004')
me_cube_004.from_pydata([(-0.009892, 0.9745, 1.601), (-0.009892, 0.9745, 1.814), (-0.009892, 1.287, 1.601), (-0.009892, 1.287, 1.814), (0.2159, 0.9745, 1.601), (0.2159, 0.9745, 1.814), (0.2159, 1.287, 1.601), (0.2159, 1.287, 1.814)], [], [(0, 1, 3, 2), (2, 3, 7, 6), (6, 7, 5, 4), (4, 5, 1, 0), (2, 6, 4, 0), (7, 3, 1, 5)])
me_cube_004.use_remesh_preserve_volume = False
me_cube_004.use_remesh_preserve_attributes = False
me_cube_004.use_mirror_vertex_groups = False
me_cube_004.update()

# ---- curves / text
txt_text = bpy.data.curves.new('Text', 'FONT')
txt_text.dimensions = '2D'
txt_text.body = '0'
txt_text.use_path_clamp = True
txt_text.bevel_resolution = 0
arm_armature_001 = bpy.data.armatures.new('Armature.001')  # bones are not reproduced

# ---- objects
ob_cube_009 = bpy.data.objects.new('Cube.009', me_cube_011)
ob_cube_007 = bpy.data.objects.new('Cube.007', me_cube_009)
ob_cube_006 = bpy.data.objects.new('Cube.006', me_cube_008)
ob_cube_005 = bpy.data.objects.new('Cube.005', me_cube_007)
ob_cube_004 = bpy.data.objects.new('Cube.004', me_cube_006)
ob_cube_003 = bpy.data.objects.new('Cube.003', me_cube_002)
ob_cube_001 = bpy.data.objects.new('Cube.001', me_cube_001)
ob_cube = bpy.data.objects.new('Cube', me_cube)
ob_lamp = bpy.data.objects.new('Lamp', light_lamp)
ob_ground = bpy.data.objects.new('ground', me_ground)
ob_player = bpy.data.objects.new('Player', me_cube_005)
ob_camera = bpy.data.objects.new('Camera', cam_camera_002)
ob_text = bpy.data.objects.new('Text', txt_text)
ob_addbala = bpy.data.objects.new('addbala', None)
ob_armature = bpy.data.objects.new('Armature', arm_armature_001)
ob_mira = bpy.data.objects.new('Mira', me_piston_piston1)
ob_bracod_bracod1 = bpy.data.objects.new('bracod bracod1', me_bracod_bracod1)
ob_tiro_efeito = bpy.data.objects.new('tiro_efeito', me_sphere)
ob_cube_008 = bpy.data.objects.new('Cube.008', me_cube_010)
ob_point_tiro = bpy.data.objects.new('Point_tiro', light_point)
ob_bala = bpy.data.objects.new('bala', me_cube_003)
ob_cube_002 = bpy.data.objects.new('Cube.002', me_cube_004)

# ---- transforms, parenting, visibility, modifiers, constraints
ob_cube_009.location = (0.3924, -17.17, 0.9796)
ob_cube_009.lineart.crease_threshold = 0.0
ob_cube_007.location = (-5.116, -15.16, 1.016)
ob_cube_007.lineart.crease_threshold = 0.0
ob_cube_006.location = (4.12, -17.03, 1.076)
ob_cube_006.lineart.crease_threshold = 0.0
ob_cube_005.location = (-7.339, -11.6, 0.9935)
ob_cube_005.lineart.crease_threshold = 0.0
ob_cube_004.location = (-9.116, 7.306, 1.016)
ob_cube_004.lineart.crease_threshold = 0.0
ob_cube_003.location = (-3.68, 7.306, 1.05)
ob_cube_003.lineart.crease_threshold = 0.0
ob_cube_001.location = (5.435, 7.306, 1.121)
ob_cube_001.lineart.crease_threshold = 0.0
ob_cube.location = (0.0, 7.306, 1.087)
ob_cube.lineart.crease_threshold = 0.0
ob_lamp.location = (4.076, 1.005, 5.904)
ob_lamp.rotation_euler = (0.6503, 0.05522, 1.866)
ob_lamp.lock_rotations_4d = False
ob_lamp.empty_display_type = 'ARROWS'
ob_lamp.color = (0.0, 0.0, 0.0, 0.0)
ob_lamp.lineart.crease_threshold = 0.0
ob_ground.location = (0.0, 0.0, 0.0)
ob_ground.lineart.crease_threshold = 0.0
ob_player.location = (0.0, 0.0, 1.077)
ob_player.lineart.crease_threshold = 0.0
ob_camera.parent = ob_player
ob_camera.matrix_parent_inverse = Matrix(((1.0, 0.0, 0.0, -0.0), (0.0, 1.0, 0.0, -0.0), (0.0, 0.0, 1.0, -1.077), (0.0, 0.0, 0.0, 1.0)))
ob_camera.location = (0.0, 0.3332, 1.801)
ob_camera.rotation_euler = (1.571, -0.0, 0.0)
ob_camera.lock_rotations_4d = False
ob_camera.empty_display_type = 'ARROWS'
ob_camera.color = (0.0, 0.0, 0.0, 0.0)
ob_camera.display_type = 'WIRE'
ob_camera.lineart.crease_threshold = 0.0
ob_text.parent = ob_camera
ob_text.matrix_parent_inverse = Matrix(((1.0, -0.0, 0.0, -0.0), (0.0, -4.371e-08, 1.0, -1.801), (0.0, -1.0, -4.47e-08, 0.3332), (0.0, 0.0, 0.0, 1.0)))
ob_text.location = (-1.131, 1.309, 1.186)
ob_text.rotation_euler = (1.571, -0.0, 0.0)
ob_text.scale = (0.1872, 0.1872, 0.1872)
ob_text.lineart.crease_threshold = 0.0
ob_addbala.parent = ob_camera
ob_addbala.matrix_parent_inverse = Matrix(((1.0, -0.0, 0.0, -0.0), (0.0, -4.371e-08, 1.0, -1.801), (0.0, -1.0, -4.47e-08, 0.3332), (0.0, 0.0, 0.0, 1.0)))
ob_addbala.location = (0.0726, 1.044, 1.692)
ob_addbala.rotation_euler = (0.05933, 0.006829, 0.1001)
ob_addbala.lineart.crease_threshold = 0.0
ob_armature.parent = ob_camera
ob_armature.matrix_parent_inverse = Matrix(((1.0, -0.0, 0.0, -0.0), (0.0, -4.371e-08, 1.0, -1.801), (0.0, -1.0, -4.47e-08, 0.3332), (0.0, 0.0, 0.0, 1.0)))
ob_armature.location = (0.2701, 0.4263, 1.525)
ob_armature.scale = (0.09327, 0.09327, 0.09327)
ob_armature.show_in_front = True
ob_armature.lineart.crease_threshold = 0.0
ob_mira.parent = ob_armature
ob_mira.matrix_parent_inverse = Matrix(((9.779, 0.4861, -4.368, 3.814), (-4.385, 1.781, -9.62, 15.1), (0.2894, 10.56, 1.823, -7.361), (0.0, 0.0, 0.0, 1.0)))
ob_mira.location = (-0.3462, -0.4483, 0.1046)
ob_mira.rotation_euler = (1.51, -0.08208, -0.2951)
ob_mira.lineart.crease_threshold = 0.0
_vg = ob_mira.vertex_groups.new(name='Bone')
_vg = ob_mira.vertex_groups.new(name='Bone.001')
_vg = ob_mira.vertex_groups.new(name='Bone.002')
_vg = ob_mira.vertex_groups.new(name='Bone.003')
for _i, _w in zip([0, 1, 2, 3, 4, 5, 6, 7, 8, 9, 10, 11, 12, 13, 14, 15, 16, 17, 18, 19, 20, 21, 22, 23, 24, 25, 26, 27, 28, 29, 30, 31, 32, 33, 34, 35, 36, 37, 38, 39, 40, 41, 42, 43, 44, 45, 46, 47, 48, 49, 50, 51, 52, 53, 54, 55, 56, 57, 58, 59, 60, 61, 62, 63, 64, 65, 66, 67, 68, 69, 70, 71, 72, 73, 74, 75, 76, 77, 78, 79, 80, 81, 82, 83, 84, 85, 86, 87, 88, 89, 90, 91, 92, 93, 94, 95, 96, 97, 98, 99, 100, 101, 102, 103, 104, 105, 106, 107, 108, 109, 110, 111, 112, 113, 114, 115, 116, 117], [0.1068, 0.1005, 0.09785, 0.05271, 0.05266, 0.9221, 0.9125, 0.8506, 0.8656, 0.8891, 0.8959, 0.0926, 0.08922, 0.08187, 0.08359, 0.08523, 0.1028, 0.108, 0.05304, 0.9238, 0.9294, 0.9425, 0.9495, 0.09649, 0.09323, 0.09083, 0.0484, 0.04827, 0.4829, 0.2584, 0.725, 0.8873, 0.265, 0.7441, 0.1231, 0.1281, 0.1865, 0.9092, 0.07788, 0.07663, 0.5412, 0.204, 0.9399, 0.9319, 0.8594, 0.9422, 0.8556, 0.9474, 0.6371, 0.6736, 0.7153, 0.7068, 0.08948, 0.09034, 0.07111, 0.07204, 0.5836, 0.225, 0.6866, 0.1266, 0.1171, 0.0681, 0.06332, 0.06291, 0.06237, 0.06267, 0.06891, 0.08285, 0.0822, 0.1402, 0.1342, 0.1515, 0.1273, 0.2848, 0.2655, 0.3147, 0.3013, 0.5105, 0.5026, 0.4754, 0.434, 0.8215, 0.7771, 0.6926, 0.6811, 0.04902, 0.6612, 0.9042, 0.7489, 0.2891, 0.1343, 0.2375, 0.08011, 0.2331, 0.6162, 0.8625, 0.9406, 0.951, 0.7106, 0.7457, 0.7512, 0.7839, 0.07691, 0.09734, 0.1319, 0.07361, 0.06486, 0.06684, 0.08909, 0.1392, 0.148, 0.2812, 0.2978, 0.5119, 0.4777, 0.836, 0.7172, 0.695]): _vg.add([_i], _w, 'REPLACE')
_vg = ob_mira.vertex_groups.new(name='Bone.004')
for _i, _w in zip([0, 1, 2, 3, 4, 5, 6, 7, 8, 9, 10, 11, 12, 13, 14, 15, 16, 17, 18, 19, 20, 21, 22, 23, 24, 25, 26, 27, 28, 29, 30, 31, 32, 33, 34, 35, 36, 37, 38, 39, 40, 41, 42, 43, 44, 45, 46, 47, 48, 49, 50, 51, 52, 53, 54, 55, 56, 57, 58, 59, 60, 61, 62, 63, 64, 65, 66, 67, 68, 69, 70, 71, 72, 73, 74, 75, 76, 77, 78, 79, 80, 81, 82, 83, 84, 85, 86, 87, 88, 89, 90, 91, 92, 93, 94, 95, 96, 97, 98, 99, 100, 101, 102, 103, 104, 105, 106, 107, 108, 109, 110, 111, 112, 113, 114, 115, 116, 117], [0.8928, 0.8992, 0.9018, 0.9471, 0.9472, 0.07724, 0.08725, 0.1491, 0.1338, 0.1098, 0.1029, 0.9071, 0.9105, 0.9179, 0.9161, 0.9145, 0.8969, 0.8917, 0.9468, 0.07573, 0.07021, 0.05714, 0.05028, 0.9032, 0.9065, 0.9089, 0.9506, 0.9507, 0.5136, 0.7407, 0.2741, 0.1114, 0.7343, 0.2553, 0.8764, 0.8716, 0.8125, 0.09012, 0.9219, 0.9231, 0.4558, 0.7951, 0.05985, 0.06748, 0.1378, 0.0573, 0.1428, 0.05236, 0.3567, 0.3213, 0.2749, 0.2856, 0.9102, 0.9094, 0.9287, 0.9277, 0.4139, 0.7742, 0.3098, 0.873, 0.8825, 0.9317, 0.9365, 0.9369, 0.9374, 0.9371, 0.9309, 0.9169, 0.9176, 0.8593, 0.8654, 0.848, 0.8723, 0.7141, 0.7335, 0.6841, 0.6976, 0.4874, 0.495, 0.5225, 0.5645, 0.1745, 0.2211, 0.3008, 0.3137, 0.9503, 0.3377, 0.09529, 0.2505, 0.7104, 0.8654, 0.7619, 0.9197, 0.7662, 0.382, 0.1365, 0.05898, 0.04747, 0.2871, 0.253, 0.247, 0.2148, 0.9229, 0.9024, 0.8677, 0.9262, 0.935, 0.933, 0.9107, 0.8604, 0.8516, 0.7177, 0.7011, 0.4865, 0.5208, 0.1629, 0.281, 0.3028]): _vg.add([_i], _w, 'REPLACE')
_m = ob_mira.modifiers.new('Armature', 'ARMATURE')
_m.object = ob_armature
ob_bracod_bracod1.parent = ob_armature
ob_bracod_bracod1.matrix_parent_inverse = Matrix(((9.779, 0.4861, -4.368, 3.814), (-4.385, 1.781, -9.62, 15.1), (0.2894, 10.56, 1.823, -7.361), (0.0, 0.0, 0.0, 1.0)))
ob_bracod_bracod1.location = (-0.3462, -0.4483, 0.1046)
ob_bracod_bracod1.rotation_euler = (1.51, -0.08208, -0.2951)
ob_bracod_bracod1.lineart.crease_threshold = 0.0
_vg = ob_bracod_bracod1.vertex_groups.new(name='Bone')
for _i, _w in zip([45, 52, 218, 219, 220, 221, 222, 223, 224, 225], [0.01411, 0.0439, 0.9781, 0.9992, 0.9518, 0.9217, 0.9777, 0.9632, 1.016, 0.9637]): _vg.add([_i], _w, 'REPLACE')
_vg = ob_bracod_bracod1.vertex_groups.new(name='Bone.001')
for _i, _w in zip([44, 45, 46, 48, 51, 52, 58, 223, 225], [0.4648, 0.02925, 0.1874, 0.05528, 0.7582, 0.7696, 0.4892, 0.006624, 0.01327]): _vg.add([_i], _w, 'REPLACE')
_vg = ob_bracod_bracod1.vertex_groups.new(name='Bone.002')
for _i, _w in zip([2, 3, 4, 5, 6, 7, 8, 9, 12, 14, 15, 16, 17, 18, 19, 20, 21, 22, 23, 24, 25, 26, 27, 33, 34, 36, 37, 38, 39, 40, 41, 42, 43, 44, 45, 46, 47, 48, 49, 50, 51, 52, 53, 54, 55, 56, 57, 58, 63, 83, 84, 85, 86, 91, 96, 97, 98, 101, 102, 103, 104, 105, 106, 107, 108, 109, 110, 111, 112, 113, 114, 115, 116, 117, 118, 119, 120, 121, 126, 127, 128, 129, 130, 131, 134, 135, 136, 137, 138, 139, 142, 143, 144, 145, 146, 147, 148, 149, 150, 151, 156, 157, 158, 159, 160, 161, 164, 165, 168, 169, 174, 175, 176, 177, 178, 179, 180, 181, 182, 183, 184, 185, 186, 188, 189, 190, 193, 194, 195, 196, 197, 198, 199, 200, 201, 202, 203, 204, 205, 206, 207, 208, 209, 210, 211, 212, 213, 214, 215, 216, 217, 220, 221], [0.009383, 0.0415, 0.05779, 0.06803, 0.08311, 0.08475, 0.1002, 0.1287, 0.02917, 0.2642, 0.1826, 0.1514, 0.05801, 0.09214, 0.07594, 0.1237, 0.2108, 0.2551, 0.06938, 0.05898, 0.04804, 0.02675, 0.005695, 0.06036, 0.04988, 0.06671, 0.1755, 0.6019, 0.7537, 0.1282, 0.09191, 0.09773, 0.09548, 0.5202, 0.9388, 0.8024, 0.983, 0.9315, 0.9834, 0.4787, 0.2267, 0.1852, 0.9913, 0.9917, 0.1098, 0.8733, 0.9107, 0.5046, 0.08001, 0.05188, 0.05226, 0.05244, 0.05233, 0.006648, 0.001354, 0.001908, 0.01176, 0.05363, 0.05073, 0.05169, 0.05288, 0.04938, 0.04737, 0.05771, 0.05603, 0.05389, 0.05121, 0.05015, 0.0868, 0.08415, 0.08526, 0.0854, 0.08161, 0.08357, 0.09198, 0.08372, 0.08537, 0.08547, 0.05136, 0.05184, 0.08375, 0.08462, 0.08405, 0.08378, 0.08325, 0.08382, 0.05384, 0.05295, 0.05105, 0.05066, 0.08467, 0.08508, 0.05155, 0.05158, 0.05225, 0.0523, 0.08448, 0.08429, 0.08395, 0.08403, 0.08454, 0.08435, 0.05195, 0.05257, 0.0835, 0.08371, 0.0532, 0.05284, 0.09727, 0.1059, 0.0524, 0.05242, 0.05233, 0.08391, 0.08382, 0.08376, 0.08379, 0.0935, 0.09069, 0.09031, 0.09017, 0.05257, 0.05254, 0.1089, 0.107, 0.08387, 0.08408, 0.08398, 0.08628, 0.08557, 0.09074, 0.09309, 0.08998, 0.09012, 0.09608, 0.09204, 0.08519, 0.08493, 0.08264, 0.08244, 0.08535, 0.08461, 0.08681, 0.0864, 0.08201, 0.08188, 0.08256, 0.08129, 0.0805, 0.08198, 0.08247, 0.02813, 0.0724]): _vg.add([_i], _w, 'REPLACE')
_vg = ob_bracod_bracod1.vertex_groups.new(name='Bone.003')
for _i, _w in zip([0, 1, 2, 3, 4, 5, 6, 7, 8, 9, 10, 11, 12, 13, 14, 15, 16, 17, 18, 19, 20, 21, 22, 23, 24, 25, 26, 27, 28, 29, 30, 31, 32, 33, 34, 35, 36, 37, 38, 39, 40, 41, 42, 43, 50, 55, 56, 57, 59, 60, 61, 62, 63, 64, 65, 66, 67, 68, 69, 70, 71, 72, 77, 78, 83, 84, 85, 86, 90, 91, 92, 93, 94, 95, 96, 97, 98, 99, 100, 101, 102, 103, 104, 105, 106, 107, 108, 109, 110, 111, 112, 113, 114, 115, 116, 117, 118, 119, 120, 121, 122, 123, 124, 125, 126, 127, 128, 129, 130, 131, 132, 133, 134, 135, 136, 137, 138, 139, 140, 141, 142, 143, 144, 145, 146, 147, 148, 149, 150, 151, 152, 153, 154, 155, 156, 157, 158, 159, 160, 161, 162, 163, 164, 165, 166, 167, 168, 169, 170, 171, 172, 173, 174, 175, 176, 177, 178, 179, 180, 181, 182, 183, 184, 185, 186, 187, 188, 189, 190, 191, 192, 193, 194, 195, 196, 197, 198, 199, 200, 201, 202, 203, 204, 205, 206, 207, 208, 209, 210, 211, 212, 213, 214, 215, 216, 217], [0.9487, 0.9399, 0.9253, 0.9076, 0.9012, 0.8961, 0.8877, 0.8902, 0.8789, 0.8527, 0.9724, 0.9752, 0.9348, 0.9623, 0.7272, 0.809, 0.8357, 0.9322, 0.8895, 0.9054, 0.8655, 0.7848, 0.738, 0.9084, 0.914, 0.9185, 0.9243, 0.93, 0.9421, 0.9391, 0.9508, 0.937, 0.9855, 0.9374, 0.949, 0.9725, 0.9249, 0.8097, 0.4027, 0.2452, 0.8551, 0.881, 0.8369, 0.8467, 0.5225, 0.8896, 0.1267, 0.08149, 0.5431, 0.7902, 0.06047, 0.004394, 0.8978, 0.4479, 0.04336, 0.9485, 0.2818, 0.8141, 0.02025, 0.0745, 0.08497, 0.1252, 0.009495, 0.05802, 0.9055, 0.9054, 0.9051, 0.9051, 0.7758, 0.8358, 0.6838, 0.6235, 0.845, 0.8378, 0.7185, 0.776, 0.9082, 0.7416, 0.7293, 0.9042, 0.9055, 0.9053, 0.9047, 0.9067, 0.9063, 0.9106, 0.9033, 0.9058, 0.9074, 0.9074, 0.8857, 0.8895, 0.8866, 0.886, 0.888, 0.8874, 0.8794, 0.8859, 0.8871, 0.8882, 0.6983, 0.7027, 0.6468, 0.642, 0.9061, 0.906, 0.8867, 0.8863, 0.8868, 0.8869, 0.6018, 0.6515, 0.8872, 0.8871, 0.9044, 0.9054, 0.906, 0.9058, 0.5605, 0.5667, 0.8869, 0.8868, 0.9055, 0.9056, 0.9051, 0.9051, 0.8869, 0.887, 0.887, 0.887, 0.5701, 0.6223, 0.6233, 0.6166, 0.8867, 0.8867, 0.9052, 0.9049, 0.8871, 0.8871, 0.605, 0.6248, 0.9047, 0.9051, 0.5817, 0.5931, 0.8542, 0.8527, 0.6212, 0.6246, 0.6257, 0.625, 0.9051, 0.905, 0.9051, 0.887, 0.887, 0.887, 0.887, 0.8442, 0.8545, 0.7927, 0.7877, 0.905, 0.905, 0.6225, 0.8568, 0.8439, 0.8869, 0.6148, 0.6184, 0.8869, 0.8869, 0.7502, 0.7439, 0.7881, 0.7943, 0.7836, 0.7853, 0.8063, 0.7976, 0.7398, 0.7379, 0.7175, 0.7158, 0.7404, 0.732, 0.7482, 0.7491, 0.7118, 0.7103, 0.7165, 0.7047, 0.6985, 0.7117, 0.716]): _vg.add([_i], _w, 'REPLACE')
_vg = ob_bracod_bracod1.vertex_groups.new(name='Bone.004')
for _i, _w in zip([0, 1, 2, 3, 4, 5, 6, 12, 13, 24, 25, 26, 27, 28, 29, 30, 31, 35, 41, 42, 43, 59, 60, 61, 62, 64, 65, 66, 67, 68, 69, 70, 71, 72, 73, 74, 75, 76, 77, 78, 79, 80, 81, 82, 83, 84, 85, 86, 87, 88, 89, 90, 91, 92, 93, 94, 95, 96, 97, 98, 99, 100, 101, 102, 103, 104, 105, 106, 107, 108, 109, 110, 111, 112, 113, 114, 115, 116, 117, 118, 119, 120, 121, 122, 123, 124, 125, 126, 127, 128, 129, 130, 131, 132, 133, 134, 135, 136, 137, 138, 139, 140, 141, 142, 143, 144, 145, 146, 147, 148, 149, 150, 151, 152, 153, 154, 155, 156, 157, 158, 159, 160, 161, 162, 163, 164, 165, 166, 167, 168, 169, 170, 171, 172, 173, 174, 175, 176, 177, 178, 179, 180, 181, 182, 183, 184, 185, 186, 187, 188, 189, 190, 191, 192, 193, 194, 195, 196, 197, 198, 199, 200, 201, 202, 203, 204, 205, 206, 207, 208, 209, 210, 211, 212, 213, 214, 215, 216, 217], [0.04144, 0.03927, 0.0398, 0.04304, 0.03179, 0.02146, 0.00784, 0.001748, 0.03623, 0.003756, 0.01467, 0.02438, 0.0341, 0.03332, 0.0519, 0.04146, 0.06188, 0.006562, 0.005017, 0.06568, 0.05823, 0.4567, 0.2089, 0.9395, 0.9728, 0.552, 0.9533, 0.03575, 0.7174, 0.1851, 0.965, 0.9254, 0.9149, 0.8747, 0.9911, 0.9954, 1.0, 0.989, 0.9703, 0.9419, 0.9996, 1.001, 0.9995, 0.9988, 0.03489, 0.03432, 0.03466, 0.03481, 0.9924, 0.9997, 0.9992, 0.1991, 0.1358, 0.2945, 0.3565, 0.1333, 0.1376, 0.2558, 0.198, 0.06085, 0.2349, 0.2469, 0.03404, 0.03726, 0.03582, 0.03448, 0.03686, 0.03978, 0.01305, 0.03112, 0.03034, 0.03247, 0.03456, 0.004611, 0.002303, 0.005831, 0.006817, 0.01034, 0.007719, 0.006801, 0.01041, 0.004599, 0.002274, 0.2802, 0.2759, 0.3328, 0.3378, 0.03488, 0.03397, 0.008623, 0.007865, 0.007913, 0.008208, 0.3783, 0.327, 0.008644, 0.007746, 0.03318, 0.03304, 0.03561, 0.03679, 0.4213, 0.4147, 0.006477, 0.005793, 0.03571, 0.03541, 0.03495, 0.03493, 0.006938, 0.007126, 0.00771, 0.007622, 0.4117, 0.358, 0.3569, 0.3639, 0.007041, 0.007497, 0.03543, 0.03474, 0.008391, 0.007983, 0.3756, 0.3552, 0.03391, 0.0338, 0.3997, 0.3878, 0.04781, 0.03368, 0.3591, 0.3556, 0.3545, 0.3552, 0.03479, 0.0348, 0.0349, 0.007846, 0.007928, 0.008042, 0.008023, 0.06266, 0.05512, 0.1173, 0.1224, 0.03464, 0.03459, 0.3577, 0.01937, 0.04886, 0.007967, 0.3657, 0.3619, 0.00761, 0.007798, 0.1638, 0.1709, 0.1214, 0.113, 0.1267, 0.1249, 0.09799, 0.1106, 0.1753, 0.1775, 0.2002, 0.2021, 0.1746, 0.1837, 0.1653, 0.1648, 0.2065, 0.2082, 0.2012, 0.2143, 0.2213, 0.2066, 0.2018]): _vg.add([_i], _w, 'REPLACE')
_m = ob_bracod_bracod1.modifiers.new('Armature', 'ARMATURE')
_m.object = ob_armature
ob_tiro_efeito.location = (0.0, 1.646, 1.689)
ob_tiro_efeito.rotation_euler = (1.668, 0.6697, 1.687)
ob_tiro_efeito.lineart.crease_threshold = 0.0
ob_cube_008.location = (8.24, -13.74, 1.073)
ob_cube_008.lineart.crease_threshold = 0.0
ob_point_tiro.location = (0.1205, 1.056, 1.744)
ob_point_tiro.rotation_euler = (3.334, -0.3963, 0.1797)
ob_point_tiro.lineart.crease_threshold = 0.0
ob_bala.location = (0.1036, 1.203, 1.706)
ob_bala.rotation_euler = (0.1159, 2.568e-17, 1.49e-18)
ob_bala.lineart.crease_threshold = 0.0
ob_cube_002.parent = ob_bala
ob_cube_002.matrix_parent_inverse = Matrix(((1.0, 3.725e-09, 0.0, -0.1036), (1.49e-18, 0.9933, 0.1157, -1.392), (2.568e-17, -0.1157, 0.9933, -1.555), (0.0, 0.0, 0.0, 1.0)))
ob_cube_002.location = (0.0, 0.0, 0.0)
ob_cube_002.hide_render = True
ob_cube_002.lineart.crease_threshold = 0.0

# ---- collection membership
col_collection_1.objects.link(ob_cube_009)
col_collection_1.objects.link(ob_cube_007)
col_collection_1.objects.link(ob_cube_006)
col_collection_1.objects.link(ob_cube_005)
col_collection_1.objects.link(ob_cube_004)
col_collection_1.objects.link(ob_cube_003)
col_collection_1.objects.link(ob_cube_001)
col_collection_1.objects.link(ob_cube)
col_collection_1.objects.link(ob_lamp)
col_collection_1.objects.link(ob_ground)
col_collection_1.objects.link(ob_player)
col_collection_1.objects.link(ob_camera)
col_collection_1.objects.link(ob_text)
col_collection_1.objects.link(ob_addbala)
col_collection_1.objects.link(ob_armature)
col_collection_1.objects.link(ob_mira)
col_collection_1.objects.link(ob_bracod_bracod1)
col_collection_2.objects.link(ob_tiro_efeito)
col_collection_2.objects.link(ob_cube_008)
col_collection_2.objects.link(ob_point_tiro)
col_collection_10.objects.link(ob_bala)
col_collection_10.objects.link(ob_cube_002)

# ---- scene / render settings (as saved in the file)
scene.camera = ob_camera
scene.frame_start = 0; scene.frame_end = 40; scene.frame_set(18)
scene.render.engine = 'BLENDER_EEVEE_NEXT'
scene.render.resolution_percentage = 50
scene.render.dither_intensity = 0.0
scene.cycles.use_denoising = False
scene.cycles.samples = 128
scene.cycles.sampling_pattern = 'TABULATED_SOBOL'
scene.cycles.use_adaptive_sampling = False
scene.cycles.use_light_tree = False
scene.view_settings.view_transform = 'Standard'
bpy.context.view_layer.update()
